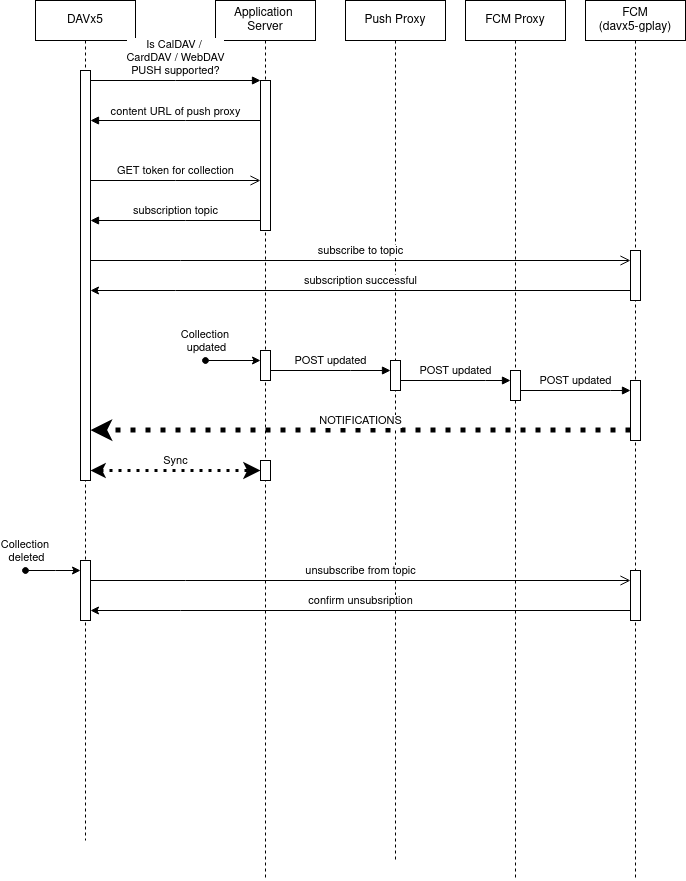

The diagram above was exported from draw.io. Its source (the exported page's mxGraphModel, read from the mxfile embedded in the PNG):
<mxGraphModel dx="2049" dy="1130" grid="1" gridSize="10" guides="1" tooltips="1" connect="1" arrows="1" fold="1" page="1" pageScale="1" pageWidth="827" pageHeight="1169" background="#ffffff" math="0" shadow="0">
  <root>
    <mxCell id="0" />
    <mxCell id="1" parent="0" />
    <mxCell id="aM9ryv3xv72pqoxQDRHE-1" value="DAVx5" style="shape=umlLifeline;perimeter=lifelinePerimeter;whiteSpace=wrap;html=1;container=0;dropTarget=0;collapsible=0;recursiveResize=0;outlineConnect=0;portConstraint=eastwest;newEdgeStyle={&quot;edgeStyle&quot;:&quot;elbowEdgeStyle&quot;,&quot;elbow&quot;:&quot;vertical&quot;,&quot;curved&quot;:0,&quot;rounded&quot;:0};" parent="1" vertex="1">
      <mxGeometry x="40" y="40" width="100" height="840" as="geometry" />
    </mxCell>
    <mxCell id="aM9ryv3xv72pqoxQDRHE-2" value="" style="html=1;points=[];perimeter=orthogonalPerimeter;outlineConnect=0;targetShapes=umlLifeline;portConstraint=eastwest;newEdgeStyle={&quot;edgeStyle&quot;:&quot;elbowEdgeStyle&quot;,&quot;elbow&quot;:&quot;vertical&quot;,&quot;curved&quot;:0,&quot;rounded&quot;:0};" parent="aM9ryv3xv72pqoxQDRHE-1" vertex="1">
      <mxGeometry x="45" y="70" width="10" height="410" as="geometry" />
    </mxCell>
    <mxCell id="nmQzfiVjzj8OPd0yZbgp-16" value="" style="html=1;points=[];perimeter=orthogonalPerimeter;outlineConnect=0;targetShapes=umlLifeline;portConstraint=eastwest;newEdgeStyle={&quot;edgeStyle&quot;:&quot;elbowEdgeStyle&quot;,&quot;elbow&quot;:&quot;vertical&quot;,&quot;curved&quot;:0,&quot;rounded&quot;:0};" parent="aM9ryv3xv72pqoxQDRHE-1" vertex="1">
      <mxGeometry x="45" y="560" width="10" height="60" as="geometry" />
    </mxCell>
    <mxCell id="aM9ryv3xv72pqoxQDRHE-5" value="&lt;div&gt;Application&amp;nbsp;&lt;/div&gt;&lt;div&gt;Server&lt;/div&gt;" style="shape=umlLifeline;perimeter=lifelinePerimeter;whiteSpace=wrap;html=1;container=0;dropTarget=0;collapsible=0;recursiveResize=0;outlineConnect=0;portConstraint=eastwest;newEdgeStyle={&quot;edgeStyle&quot;:&quot;elbowEdgeStyle&quot;,&quot;elbow&quot;:&quot;vertical&quot;,&quot;curved&quot;:0,&quot;rounded&quot;:0};" parent="1" vertex="1">
      <mxGeometry x="220" y="40" width="100" height="880" as="geometry" />
    </mxCell>
    <mxCell id="aM9ryv3xv72pqoxQDRHE-6" value="" style="html=1;points=[];perimeter=orthogonalPerimeter;outlineConnect=0;targetShapes=umlLifeline;portConstraint=eastwest;newEdgeStyle={&quot;edgeStyle&quot;:&quot;elbowEdgeStyle&quot;,&quot;elbow&quot;:&quot;vertical&quot;,&quot;curved&quot;:0,&quot;rounded&quot;:0};" parent="aM9ryv3xv72pqoxQDRHE-5" vertex="1">
      <mxGeometry x="45" y="80" width="10" height="150" as="geometry" />
    </mxCell>
    <mxCell id="nmQzfiVjzj8OPd0yZbgp-21" value="" style="html=1;points=[];perimeter=orthogonalPerimeter;outlineConnect=0;targetShapes=umlLifeline;portConstraint=eastwest;newEdgeStyle={&quot;edgeStyle&quot;:&quot;elbowEdgeStyle&quot;,&quot;elbow&quot;:&quot;vertical&quot;,&quot;curved&quot;:0,&quot;rounded&quot;:0};" parent="aM9ryv3xv72pqoxQDRHE-5" vertex="1">
      <mxGeometry x="45" y="350" width="10" height="30" as="geometry" />
    </mxCell>
    <mxCell id="nmQzfiVjzj8OPd0yZbgp-36" value="" style="html=1;points=[];perimeter=orthogonalPerimeter;outlineConnect=0;targetShapes=umlLifeline;portConstraint=eastwest;newEdgeStyle={&quot;edgeStyle&quot;:&quot;elbowEdgeStyle&quot;,&quot;elbow&quot;:&quot;vertical&quot;,&quot;curved&quot;:0,&quot;rounded&quot;:0};" parent="aM9ryv3xv72pqoxQDRHE-5" vertex="1">
      <mxGeometry x="45" y="460" width="10" height="20" as="geometry" />
    </mxCell>
    <mxCell id="aM9ryv3xv72pqoxQDRHE-7" value="&lt;div&gt;Is CalDAV /&amp;nbsp;&lt;/div&gt;&lt;div&gt;CardDAV / WebDAV&lt;/div&gt;&lt;div&gt;PUSH supported?&lt;/div&gt;" style="html=1;verticalAlign=bottom;endArrow=block;edgeStyle=elbowEdgeStyle;elbow=vertical;curved=0;rounded=0;" parent="1" source="aM9ryv3xv72pqoxQDRHE-2" target="aM9ryv3xv72pqoxQDRHE-6" edge="1">
      <mxGeometry relative="1" as="geometry">
        <mxPoint x="195" y="130" as="sourcePoint" />
        <Array as="points">
          <mxPoint x="180" y="120" />
        </Array>
      </mxGeometry>
    </mxCell>
    <mxCell id="aM9ryv3xv72pqoxQDRHE-9" value="" style="html=1;verticalAlign=bottom;endArrow=block;edgeStyle=elbowEdgeStyle;elbow=vertical;curved=0;rounded=0;" parent="1" edge="1">
      <mxGeometry relative="1" as="geometry">
        <mxPoint x="265" y="160" as="sourcePoint" />
        <Array as="points">
          <mxPoint x="190" y="160" />
        </Array>
        <mxPoint x="95" y="160" as="targetPoint" />
      </mxGeometry>
    </mxCell>
    <mxCell id="nmQzfiVjzj8OPd0yZbgp-9" value="content URL of push proxy" style="edgeLabel;html=1;align=center;verticalAlign=middle;resizable=0;points=[];" parent="aM9ryv3xv72pqoxQDRHE-9" vertex="1" connectable="0">
      <mxGeometry x="0.1708" relative="1" as="geometry">
        <mxPoint x="14" y="-10" as="offset" />
      </mxGeometry>
    </mxCell>
    <mxCell id="aM9ryv3xv72pqoxQDRHE-10" value="GET token for collection" style="html=1;verticalAlign=bottom;endArrow=open;endSize=8;edgeStyle=elbowEdgeStyle;elbow=vertical;curved=0;rounded=0;" parent="1" target="aM9ryv3xv72pqoxQDRHE-6" edge="1">
      <mxGeometry x="0.0011" relative="1" as="geometry">
        <mxPoint x="395" y="220" as="targetPoint" />
        <Array as="points">
          <mxPoint x="180" y="220" />
        </Array>
        <mxPoint x="95" y="220" as="sourcePoint" />
        <mxPoint as="offset" />
      </mxGeometry>
    </mxCell>
    <mxCell id="nmQzfiVjzj8OPd0yZbgp-4" value="subscription topic" style="html=1;verticalAlign=bottom;endArrow=block;edgeStyle=elbowEdgeStyle;elbow=vertical;curved=0;rounded=0;" parent="1" source="aM9ryv3xv72pqoxQDRHE-6" target="aM9ryv3xv72pqoxQDRHE-2" edge="1">
      <mxGeometry relative="1" as="geometry">
        <mxPoint x="250" y="260" as="sourcePoint" />
        <Array as="points">
          <mxPoint x="190" y="260" />
        </Array>
        <mxPoint x="100" y="260" as="targetPoint" />
      </mxGeometry>
    </mxCell>
    <mxCell id="nmQzfiVjzj8OPd0yZbgp-10" value="Push Proxy" style="shape=umlLifeline;perimeter=lifelinePerimeter;whiteSpace=wrap;html=1;container=0;dropTarget=0;collapsible=0;recursiveResize=0;outlineConnect=0;portConstraint=eastwest;newEdgeStyle={&quot;edgeStyle&quot;:&quot;elbowEdgeStyle&quot;,&quot;elbow&quot;:&quot;vertical&quot;,&quot;curved&quot;:0,&quot;rounded&quot;:0};" parent="1" vertex="1">
      <mxGeometry x="350" y="40" width="100" height="860" as="geometry" />
    </mxCell>
    <mxCell id="nmQzfiVjzj8OPd0yZbgp-25" value="" style="html=1;points=[];perimeter=orthogonalPerimeter;outlineConnect=0;targetShapes=umlLifeline;portConstraint=eastwest;newEdgeStyle={&quot;edgeStyle&quot;:&quot;elbowEdgeStyle&quot;,&quot;elbow&quot;:&quot;vertical&quot;,&quot;curved&quot;:0,&quot;rounded&quot;:0};" parent="nmQzfiVjzj8OPd0yZbgp-10" vertex="1">
      <mxGeometry x="45" y="360" width="10" height="30" as="geometry" />
    </mxCell>
    <mxCell id="nmQzfiVjzj8OPd0yZbgp-12" value="FCM&lt;br&gt;(davx5-gplay)" style="shape=umlLifeline;perimeter=lifelinePerimeter;whiteSpace=wrap;html=1;container=0;dropTarget=0;collapsible=0;recursiveResize=0;outlineConnect=0;portConstraint=eastwest;newEdgeStyle={&quot;edgeStyle&quot;:&quot;elbowEdgeStyle&quot;,&quot;elbow&quot;:&quot;vertical&quot;,&quot;curved&quot;:0,&quot;rounded&quot;:0};" parent="1" vertex="1">
      <mxGeometry x="590" y="40" width="100" height="880" as="geometry" />
    </mxCell>
    <mxCell id="nmQzfiVjzj8OPd0yZbgp-13" value="" style="html=1;points=[];perimeter=orthogonalPerimeter;outlineConnect=0;targetShapes=umlLifeline;portConstraint=eastwest;newEdgeStyle={&quot;edgeStyle&quot;:&quot;elbowEdgeStyle&quot;,&quot;elbow&quot;:&quot;vertical&quot;,&quot;curved&quot;:0,&quot;rounded&quot;:0};" parent="nmQzfiVjzj8OPd0yZbgp-12" vertex="1">
      <mxGeometry x="45" y="250" width="10" height="50" as="geometry" />
    </mxCell>
    <mxCell id="nmQzfiVjzj8OPd0yZbgp-19" value="" style="html=1;points=[];perimeter=orthogonalPerimeter;outlineConnect=0;targetShapes=umlLifeline;portConstraint=eastwest;newEdgeStyle={&quot;edgeStyle&quot;:&quot;elbowEdgeStyle&quot;,&quot;elbow&quot;:&quot;vertical&quot;,&quot;curved&quot;:0,&quot;rounded&quot;:0};" parent="nmQzfiVjzj8OPd0yZbgp-12" vertex="1">
      <mxGeometry x="45" y="570" width="10" height="50" as="geometry" />
    </mxCell>
    <mxCell id="nmQzfiVjzj8OPd0yZbgp-28" value="" style="html=1;points=[];perimeter=orthogonalPerimeter;outlineConnect=0;targetShapes=umlLifeline;portConstraint=eastwest;newEdgeStyle={&quot;edgeStyle&quot;:&quot;elbowEdgeStyle&quot;,&quot;elbow&quot;:&quot;vertical&quot;,&quot;curved&quot;:0,&quot;rounded&quot;:0};" parent="nmQzfiVjzj8OPd0yZbgp-12" vertex="1">
      <mxGeometry x="45" y="380" width="10" height="60" as="geometry" />
    </mxCell>
    <mxCell id="nmQzfiVjzj8OPd0yZbgp-14" value="&lt;div&gt;subscribe to topic&lt;/div&gt;" style="html=1;verticalAlign=bottom;endArrow=open;endSize=8;edgeStyle=elbowEdgeStyle;elbow=vertical;curved=0;rounded=0;" parent="1" source="aM9ryv3xv72pqoxQDRHE-2" target="nmQzfiVjzj8OPd0yZbgp-13" edge="1">
      <mxGeometry x="0.0011" relative="1" as="geometry">
        <mxPoint x="520" y="300" as="targetPoint" />
        <Array as="points">
          <mxPoint x="185" y="300" />
        </Array>
        <mxPoint x="110" y="300" as="sourcePoint" />
        <mxPoint as="offset" />
      </mxGeometry>
    </mxCell>
    <mxCell id="nmQzfiVjzj8OPd0yZbgp-15" value="NOTIFICATIONS" style="html=1;verticalAlign=bottom;endArrow=classic;edgeStyle=elbowEdgeStyle;elbow=vertical;curved=0;rounded=0;strokeColor=default;strokeWidth=5;dashed=1;dashPattern=1 2;endFill=1;" parent="1" source="nmQzfiVjzj8OPd0yZbgp-28" target="aM9ryv3xv72pqoxQDRHE-2" edge="1">
      <mxGeometry relative="1" as="geometry">
        <mxPoint x="524.9999999999998" y="469.58" as="sourcePoint" />
        <Array as="points">
          <mxPoint x="305" y="469.58" />
        </Array>
        <mxPoint x="95" y="469.58" as="targetPoint" />
      </mxGeometry>
    </mxCell>
    <mxCell id="nmQzfiVjzj8OPd0yZbgp-17" value="" style="endArrow=classic;html=1;rounded=0;startArrow=oval;startFill=1;" parent="1" edge="1">
      <mxGeometry width="50" height="50" relative="1" as="geometry">
        <mxPoint x="30" y="610" as="sourcePoint" />
        <mxPoint x="85" y="610" as="targetPoint" />
        <Array as="points">
          <mxPoint x="60" y="610" />
        </Array>
      </mxGeometry>
    </mxCell>
    <mxCell id="nmQzfiVjzj8OPd0yZbgp-18" value="&lt;div&gt;Collection&amp;nbsp;&lt;/div&gt;&lt;div&gt;deleted&lt;/div&gt;" style="edgeLabel;html=1;align=center;verticalAlign=middle;resizable=0;points=[];" parent="nmQzfiVjzj8OPd0yZbgp-17" vertex="1" connectable="0">
      <mxGeometry x="-0.5122" y="-1" relative="1" as="geometry">
        <mxPoint x="-13" y="-21" as="offset" />
      </mxGeometry>
    </mxCell>
    <mxCell id="nmQzfiVjzj8OPd0yZbgp-20" value="unsubscribe from topic" style="html=1;verticalAlign=bottom;endArrow=open;endSize=8;edgeStyle=elbowEdgeStyle;elbow=vertical;curved=0;rounded=0;" parent="1" source="nmQzfiVjzj8OPd0yZbgp-16" target="nmQzfiVjzj8OPd0yZbgp-19" edge="1">
      <mxGeometry x="0.0011" relative="1" as="geometry">
        <mxPoint x="530" y="620" as="targetPoint" />
        <Array as="points">
          <mxPoint x="190" y="620" />
        </Array>
        <mxPoint x="100" y="620" as="sourcePoint" />
        <mxPoint as="offset" />
      </mxGeometry>
    </mxCell>
    <mxCell id="nmQzfiVjzj8OPd0yZbgp-22" value="" style="endArrow=classic;html=1;rounded=0;startArrow=oval;startFill=1;" parent="1" edge="1">
      <mxGeometry width="50" height="50" relative="1" as="geometry">
        <mxPoint x="210" y="400" as="sourcePoint" />
        <mxPoint x="265" y="400" as="targetPoint" />
      </mxGeometry>
    </mxCell>
    <mxCell id="nmQzfiVjzj8OPd0yZbgp-23" value="&lt;div&gt;Collection&amp;nbsp;&lt;/div&gt;&lt;div&gt;updated&lt;/div&gt;" style="edgeLabel;html=1;align=center;verticalAlign=middle;resizable=0;points=[];" parent="nmQzfiVjzj8OPd0yZbgp-22" vertex="1" connectable="0">
      <mxGeometry x="-0.5122" y="-1" relative="1" as="geometry">
        <mxPoint x="-13" y="-21" as="offset" />
      </mxGeometry>
    </mxCell>
    <mxCell id="nmQzfiVjzj8OPd0yZbgp-24" value="POST updated" style="html=1;verticalAlign=bottom;endArrow=block;edgeStyle=elbowEdgeStyle;elbow=vertical;curved=0;rounded=0;" parent="1" source="nmQzfiVjzj8OPd0yZbgp-21" target="nmQzfiVjzj8OPd0yZbgp-25" edge="1">
      <mxGeometry relative="1" as="geometry">
        <mxPoint x="270" y="410" as="sourcePoint" />
        <Array as="points">
          <mxPoint x="355" y="410" />
        </Array>
        <mxPoint x="360" y="410" as="targetPoint" />
      </mxGeometry>
    </mxCell>
    <mxCell id="nmQzfiVjzj8OPd0yZbgp-26" value="POST updated" style="html=1;verticalAlign=bottom;endArrow=block;edgeStyle=elbowEdgeStyle;elbow=vertical;curved=0;rounded=0;" parent="1" source="nmQzfiVjzj8OPd0yZbgp-25" target="nmQzfiVjzj8OPd0yZbgp-34" edge="1">
      <mxGeometry relative="1" as="geometry">
        <mxPoint x="410" y="420" as="sourcePoint" />
        <Array as="points">
          <mxPoint x="490" y="420" />
        </Array>
        <mxPoint x="530" y="420" as="targetPoint" />
      </mxGeometry>
    </mxCell>
    <mxCell id="nmQzfiVjzj8OPd0yZbgp-27" value="subscription successful" style="html=1;verticalAlign=bottom;endArrow=none;endSize=8;edgeStyle=elbowEdgeStyle;elbow=vertical;curved=0;rounded=0;endFill=0;startArrow=classic;startFill=1;" parent="1" source="aM9ryv3xv72pqoxQDRHE-2" target="nmQzfiVjzj8OPd0yZbgp-13" edge="1">
      <mxGeometry x="0.0011" relative="1" as="geometry">
        <mxPoint x="520" y="330" as="targetPoint" />
        <Array as="points">
          <mxPoint x="180" y="330" />
        </Array>
        <mxPoint x="100" y="330" as="sourcePoint" />
        <mxPoint as="offset" />
      </mxGeometry>
    </mxCell>
    <mxCell id="nmQzfiVjzj8OPd0yZbgp-30" value="confirm unsubsription" style="html=1;verticalAlign=bottom;endArrow=none;endSize=8;edgeStyle=elbowEdgeStyle;elbow=vertical;curved=0;rounded=0;endFill=0;startArrow=classic;startFill=1;" parent="1" source="nmQzfiVjzj8OPd0yZbgp-16" target="nmQzfiVjzj8OPd0yZbgp-19" edge="1">
      <mxGeometry x="0.0011" relative="1" as="geometry">
        <mxPoint x="520" y="650" as="targetPoint" />
        <Array as="points">
          <mxPoint x="185" y="650" />
        </Array>
        <mxPoint x="90" y="650" as="sourcePoint" />
        <mxPoint as="offset" />
      </mxGeometry>
    </mxCell>
    <mxCell id="nmQzfiVjzj8OPd0yZbgp-31" value="FCM Proxy" style="shape=umlLifeline;perimeter=lifelinePerimeter;whiteSpace=wrap;html=1;container=0;dropTarget=0;collapsible=0;recursiveResize=0;outlineConnect=0;portConstraint=eastwest;newEdgeStyle={&quot;edgeStyle&quot;:&quot;elbowEdgeStyle&quot;,&quot;elbow&quot;:&quot;vertical&quot;,&quot;curved&quot;:0,&quot;rounded&quot;:0};" parent="1" vertex="1">
      <mxGeometry x="470" y="40" width="100" height="880" as="geometry" />
    </mxCell>
    <mxCell id="nmQzfiVjzj8OPd0yZbgp-34" value="" style="html=1;points=[];perimeter=orthogonalPerimeter;outlineConnect=0;targetShapes=umlLifeline;portConstraint=eastwest;newEdgeStyle={&quot;edgeStyle&quot;:&quot;elbowEdgeStyle&quot;,&quot;elbow&quot;:&quot;vertical&quot;,&quot;curved&quot;:0,&quot;rounded&quot;:0};" parent="nmQzfiVjzj8OPd0yZbgp-31" vertex="1">
      <mxGeometry x="45" y="370" width="10" height="30" as="geometry" />
    </mxCell>
    <mxCell id="nmQzfiVjzj8OPd0yZbgp-35" value="POST updated" style="html=1;verticalAlign=bottom;endArrow=block;edgeStyle=elbowEdgeStyle;elbow=vertical;curved=0;rounded=0;" parent="1" source="nmQzfiVjzj8OPd0yZbgp-34" target="nmQzfiVjzj8OPd0yZbgp-28" edge="1">
      <mxGeometry relative="1" as="geometry">
        <mxPoint x="530" y="430" as="sourcePoint" />
        <Array as="points">
          <mxPoint x="615" y="430" />
        </Array>
        <mxPoint x="640" y="430" as="targetPoint" />
      </mxGeometry>
    </mxCell>
    <mxCell id="nmQzfiVjzj8OPd0yZbgp-37" value="Sync" style="html=1;verticalAlign=bottom;endArrow=classic;endSize=8;edgeStyle=elbowEdgeStyle;elbow=vertical;curved=0;rounded=0;startArrow=classic;startFill=1;strokeWidth=3;dashed=1;dashPattern=1 2;endFill=1;" parent="1" target="nmQzfiVjzj8OPd0yZbgp-36" edge="1">
      <mxGeometry x="0.0011" relative="1" as="geometry">
        <mxPoint x="270" y="510" as="targetPoint" />
        <Array as="points">
          <mxPoint x="185" y="510" />
        </Array>
        <mxPoint x="95" y="510" as="sourcePoint" />
        <mxPoint as="offset" />
      </mxGeometry>
    </mxCell>
  </root>
</mxGraphModel>